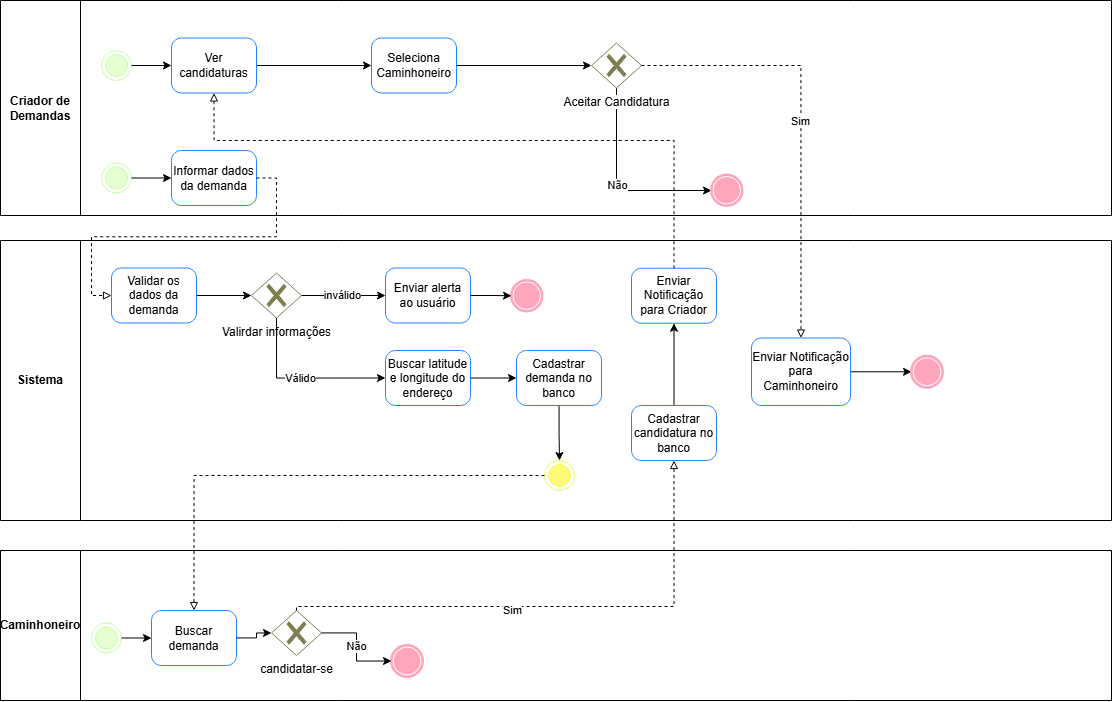

The diagram above was exported from draw.io. Its source (the exported page's mxGraphModel, read from the mxfile embedded in the PNG):
<mxGraphModel dx="1489" dy="2020" grid="1" gridSize="10" guides="1" tooltips="1" connect="1" arrows="1" fold="1" page="1" pageScale="1" pageWidth="827" pageHeight="1169" math="0" shadow="0">
  <root>
    <mxCell id="0" />
    <mxCell id="1" parent="0" />
    <mxCell id="ACe-veV6lAtkFzWuuO3g-1" value="Criador de Demandas" style="swimlane;whiteSpace=wrap;html=1;direction=north;startSize=80;" vertex="1" parent="1">
      <mxGeometry x="29" y="-60" width="1111" height="215" as="geometry" />
    </mxCell>
    <mxCell id="ACe-veV6lAtkFzWuuO3g-10" value="" style="ellipse;html=1;shape=endState;fillColor=#E5FFCE;strokeColor=#C0FFA7;" vertex="1" parent="ACe-veV6lAtkFzWuuO3g-1">
      <mxGeometry x="101" y="162.5" width="30" height="30" as="geometry" />
    </mxCell>
    <mxCell id="ACe-veV6lAtkFzWuuO3g-15" value="Informar dados da demanda" style="points=[[0.25,0,0],[0.5,0,0],[0.75,0,0],[1,0.25,0],[1,0.5,0],[1,0.75,0],[0.75,1,0],[0.5,1,0],[0.25,1,0],[0,0.75,0],[0,0.5,0],[0,0.25,0]];shape=mxgraph.bpmn.task2;whiteSpace=wrap;rectStyle=rounded;size=10;html=1;container=1;expand=0;collapsible=0;taskMarker=abstract;strokeColor=#2083FF;" vertex="1" parent="ACe-veV6lAtkFzWuuO3g-1">
      <mxGeometry x="171" y="150" width="85" height="55" as="geometry" />
    </mxCell>
    <mxCell id="ACe-veV6lAtkFzWuuO3g-30" style="edgeStyle=orthogonalEdgeStyle;rounded=0;orthogonalLoop=1;jettySize=auto;html=1;exitX=1;exitY=0.5;exitDx=0;exitDy=0;entryX=0;entryY=0.5;entryDx=0;entryDy=0;entryPerimeter=0;" edge="1" parent="ACe-veV6lAtkFzWuuO3g-1" source="ACe-veV6lAtkFzWuuO3g-10" target="ACe-veV6lAtkFzWuuO3g-15">
      <mxGeometry relative="1" as="geometry" />
    </mxCell>
    <mxCell id="ACe-veV6lAtkFzWuuO3g-54" value="" style="ellipse;html=1;shape=endState;fillColor=#E5FFCE;strokeColor=#C0FFA7;" vertex="1" parent="ACe-veV6lAtkFzWuuO3g-1">
      <mxGeometry x="101" y="50" width="30" height="30" as="geometry" />
    </mxCell>
    <mxCell id="ACe-veV6lAtkFzWuuO3g-64" value="" style="edgeStyle=orthogonalEdgeStyle;rounded=0;orthogonalLoop=1;jettySize=auto;html=1;entryX=0;entryY=0.5;entryDx=0;entryDy=0;entryPerimeter=0;" edge="1" parent="ACe-veV6lAtkFzWuuO3g-1" source="ACe-veV6lAtkFzWuuO3g-57" target="ACe-veV6lAtkFzWuuO3g-66">
      <mxGeometry relative="1" as="geometry">
        <mxPoint x="342" y="65" as="targetPoint" />
      </mxGeometry>
    </mxCell>
    <mxCell id="ACe-veV6lAtkFzWuuO3g-57" value="Ver candidaturas" style="points=[[0.25,0,0],[0.5,0,0],[0.75,0,0],[1,0.25,0],[1,0.5,0],[1,0.75,0],[0.75,1,0],[0.5,1,0],[0.25,1,0],[0,0.75,0],[0,0.5,0],[0,0.25,0]];shape=mxgraph.bpmn.task2;whiteSpace=wrap;rectStyle=rounded;size=10;html=1;container=1;expand=0;collapsible=0;taskMarker=abstract;strokeColor=#2083FF;" vertex="1" parent="ACe-veV6lAtkFzWuuO3g-1">
      <mxGeometry x="171" y="37.5" width="85" height="55" as="geometry" />
    </mxCell>
    <mxCell id="ACe-veV6lAtkFzWuuO3g-58" style="edgeStyle=orthogonalEdgeStyle;rounded=0;orthogonalLoop=1;jettySize=auto;html=1;exitX=1;exitY=0.5;exitDx=0;exitDy=0;entryX=0;entryY=0.5;entryDx=0;entryDy=0;entryPerimeter=0;" edge="1" parent="ACe-veV6lAtkFzWuuO3g-1" source="ACe-veV6lAtkFzWuuO3g-54" target="ACe-veV6lAtkFzWuuO3g-57">
      <mxGeometry relative="1" as="geometry" />
    </mxCell>
    <mxCell id="ACe-veV6lAtkFzWuuO3g-68" value="" style="edgeStyle=orthogonalEdgeStyle;rounded=0;orthogonalLoop=1;jettySize=auto;html=1;" edge="1" parent="ACe-veV6lAtkFzWuuO3g-1" source="ACe-veV6lAtkFzWuuO3g-65" target="ACe-veV6lAtkFzWuuO3g-67">
      <mxGeometry relative="1" as="geometry">
        <Array as="points">
          <mxPoint x="616" y="190" />
        </Array>
      </mxGeometry>
    </mxCell>
    <mxCell id="ACe-veV6lAtkFzWuuO3g-69" value="Não" style="edgeLabel;html=1;align=center;verticalAlign=middle;resizable=0;points=[];" vertex="1" connectable="0" parent="ACe-veV6lAtkFzWuuO3g-68">
      <mxGeometry x="-0.021" relative="1" as="geometry">
        <mxPoint as="offset" />
      </mxGeometry>
    </mxCell>
    <mxCell id="ACe-veV6lAtkFzWuuO3g-65" value="Aceitar Candidatura" style="points=[[0.25,0.25,0],[0.5,0,0],[0.75,0.25,0],[1,0.5,0],[0.75,0.75,0],[0.5,1,0],[0.25,0.75,0],[0,0.5,0]];shape=mxgraph.bpmn.gateway2;html=1;verticalLabelPosition=bottom;labelBackgroundColor=#ffffff;verticalAlign=top;align=center;perimeter=rhombusPerimeter;outlineConnect=0;outline=none;symbol=none;gwType=exclusive;strokeColor=#7D7E51;" vertex="1" parent="ACe-veV6lAtkFzWuuO3g-1">
      <mxGeometry x="591" y="42.5" width="50" height="45" as="geometry" />
    </mxCell>
    <mxCell id="ACe-veV6lAtkFzWuuO3g-66" value="Seleciona Caminhoneiro" style="points=[[0.25,0,0],[0.5,0,0],[0.75,0,0],[1,0.25,0],[1,0.5,0],[1,0.75,0],[0.75,1,0],[0.5,1,0],[0.25,1,0],[0,0.75,0],[0,0.5,0],[0,0.25,0]];shape=mxgraph.bpmn.task2;whiteSpace=wrap;rectStyle=rounded;size=10;html=1;container=1;expand=0;collapsible=0;taskMarker=abstract;strokeColor=#2083FF;" vertex="1" parent="ACe-veV6lAtkFzWuuO3g-1">
      <mxGeometry x="371" y="37.5" width="85" height="55" as="geometry" />
    </mxCell>
    <mxCell id="ACe-veV6lAtkFzWuuO3g-67" value="" style="points=[[0.145,0.145,0],[0.5,0,0],[0.855,0.145,0],[1,0.5,0],[0.855,0.855,0],[0.5,1,0],[0.145,0.855,0],[0,0.5,0]];shape=mxgraph.bpmn.event;html=1;verticalLabelPosition=bottom;labelBackgroundColor=#ffffff;verticalAlign=top;align=center;perimeter=ellipsePerimeter;outlineConnect=0;aspect=fixed;outline=end;symbol=terminate;strokeColor=#FFA5BC;" vertex="1" parent="ACe-veV6lAtkFzWuuO3g-1">
      <mxGeometry x="711" y="174.5" width="30.5" height="30.5" as="geometry" />
    </mxCell>
    <mxCell id="ACe-veV6lAtkFzWuuO3g-73" style="edgeStyle=orthogonalEdgeStyle;rounded=0;orthogonalLoop=1;jettySize=auto;html=1;entryX=0;entryY=0.5;entryDx=0;entryDy=0;entryPerimeter=0;" edge="1" parent="ACe-veV6lAtkFzWuuO3g-1" source="ACe-veV6lAtkFzWuuO3g-66" target="ACe-veV6lAtkFzWuuO3g-65">
      <mxGeometry relative="1" as="geometry" />
    </mxCell>
    <mxCell id="ACe-veV6lAtkFzWuuO3g-8" value="Sistema" style="swimlane;whiteSpace=wrap;html=1;direction=north;startSize=80;" vertex="1" parent="1">
      <mxGeometry x="29" y="180" width="1111" height="280" as="geometry" />
    </mxCell>
    <mxCell id="ACe-veV6lAtkFzWuuO3g-18" style="edgeStyle=orthogonalEdgeStyle;rounded=0;orthogonalLoop=1;jettySize=auto;html=1;exitX=1;exitY=0.5;exitDx=0;exitDy=0;exitPerimeter=0;" edge="1" parent="ACe-veV6lAtkFzWuuO3g-8" source="ACe-veV6lAtkFzWuuO3g-16" target="ACe-veV6lAtkFzWuuO3g-17">
      <mxGeometry relative="1" as="geometry" />
    </mxCell>
    <mxCell id="ACe-veV6lAtkFzWuuO3g-16" value="Validar os dados da demanda" style="points=[[0.25,0,0],[0.5,0,0],[0.75,0,0],[1,0.25,0],[1,0.5,0],[1,0.75,0],[0.75,1,0],[0.5,1,0],[0.25,1,0],[0,0.75,0],[0,0.5,0],[0,0.25,0]];shape=mxgraph.bpmn.task2;whiteSpace=wrap;rectStyle=rounded;size=10;html=1;container=1;expand=0;collapsible=0;taskMarker=abstract;strokeColor=#2083FF;" vertex="1" parent="ACe-veV6lAtkFzWuuO3g-8">
      <mxGeometry x="111" y="27.5" width="85" height="55" as="geometry" />
    </mxCell>
    <mxCell id="ACe-veV6lAtkFzWuuO3g-17" value="Valirdar informações" style="points=[[0.25,0.25,0],[0.5,0,0],[0.75,0.25,0],[1,0.5,0],[0.75,0.75,0],[0.5,1,0],[0.25,0.75,0],[0,0.5,0]];shape=mxgraph.bpmn.gateway2;html=1;verticalLabelPosition=bottom;labelBackgroundColor=#ffffff;verticalAlign=top;align=center;perimeter=rhombusPerimeter;outlineConnect=0;outline=none;symbol=none;gwType=exclusive;strokeColor=#7D7E51;" vertex="1" parent="ACe-veV6lAtkFzWuuO3g-8">
      <mxGeometry x="251" y="32.5" width="50" height="45" as="geometry" />
    </mxCell>
    <mxCell id="ACe-veV6lAtkFzWuuO3g-21" value="inválido" style="edgeStyle=orthogonalEdgeStyle;rounded=0;orthogonalLoop=1;jettySize=auto;html=1;" edge="1" parent="ACe-veV6lAtkFzWuuO3g-8" source="ACe-veV6lAtkFzWuuO3g-17" target="ACe-veV6lAtkFzWuuO3g-22">
      <mxGeometry relative="1" as="geometry">
        <mxPoint x="360" y="55.75" as="targetPoint" />
      </mxGeometry>
    </mxCell>
    <mxCell id="ACe-veV6lAtkFzWuuO3g-22" value="Enviar alerta ao usuário" style="points=[[0.25,0,0],[0.5,0,0],[0.75,0,0],[1,0.25,0],[1,0.5,0],[1,0.75,0],[0.75,1,0],[0.5,1,0],[0.25,1,0],[0,0.75,0],[0,0.5,0],[0,0.25,0]];shape=mxgraph.bpmn.task2;whiteSpace=wrap;rectStyle=rounded;size=10;html=1;container=1;expand=0;collapsible=0;taskMarker=abstract;strokeColor=#2083FF;" vertex="1" parent="ACe-veV6lAtkFzWuuO3g-8">
      <mxGeometry x="385" y="27.5" width="85" height="55" as="geometry" />
    </mxCell>
    <mxCell id="ACe-veV6lAtkFzWuuO3g-23" value="" style="points=[[0.145,0.145,0],[0.5,0,0],[0.855,0.145,0],[1,0.5,0],[0.855,0.855,0],[0.5,1,0],[0.145,0.855,0],[0,0.5,0]];shape=mxgraph.bpmn.event;html=1;verticalLabelPosition=bottom;labelBackgroundColor=#ffffff;verticalAlign=top;align=center;perimeter=ellipsePerimeter;outlineConnect=0;aspect=fixed;outline=end;symbol=terminate;strokeColor=#FFA5BC;" vertex="1" parent="ACe-veV6lAtkFzWuuO3g-8">
      <mxGeometry x="511" y="40" width="30.5" height="30.5" as="geometry" />
    </mxCell>
    <mxCell id="ACe-veV6lAtkFzWuuO3g-24" style="edgeStyle=orthogonalEdgeStyle;rounded=0;orthogonalLoop=1;jettySize=auto;html=1;entryX=0;entryY=0.5;entryDx=0;entryDy=0;entryPerimeter=0;" edge="1" parent="ACe-veV6lAtkFzWuuO3g-8" source="ACe-veV6lAtkFzWuuO3g-22" target="ACe-veV6lAtkFzWuuO3g-23">
      <mxGeometry relative="1" as="geometry" />
    </mxCell>
    <mxCell id="ACe-veV6lAtkFzWuuO3g-25" value="Buscar latitude e longitude do endereço" style="points=[[0.25,0,0],[0.5,0,0],[0.75,0,0],[1,0.25,0],[1,0.5,0],[1,0.75,0],[0.75,1,0],[0.5,1,0],[0.25,1,0],[0,0.75,0],[0,0.5,0],[0,0.25,0]];shape=mxgraph.bpmn.task2;whiteSpace=wrap;rectStyle=rounded;size=10;html=1;container=1;expand=0;collapsible=0;taskMarker=abstract;strokeColor=#2083FF;" vertex="1" parent="ACe-veV6lAtkFzWuuO3g-8">
      <mxGeometry x="385" y="110" width="85" height="55" as="geometry" />
    </mxCell>
    <mxCell id="ACe-veV6lAtkFzWuuO3g-26" value="Válido" style="edgeStyle=orthogonalEdgeStyle;rounded=0;orthogonalLoop=1;jettySize=auto;html=1;entryX=0;entryY=0.5;entryDx=0;entryDy=0;entryPerimeter=0;" edge="1" parent="ACe-veV6lAtkFzWuuO3g-8" source="ACe-veV6lAtkFzWuuO3g-17" target="ACe-veV6lAtkFzWuuO3g-25">
      <mxGeometry relative="1" as="geometry">
        <Array as="points">
          <mxPoint x="276" y="138" />
        </Array>
      </mxGeometry>
    </mxCell>
    <mxCell id="ACe-veV6lAtkFzWuuO3g-40" style="edgeStyle=orthogonalEdgeStyle;rounded=0;orthogonalLoop=1;jettySize=auto;html=1;entryX=0.5;entryY=0;entryDx=0;entryDy=0;" edge="1" parent="ACe-veV6lAtkFzWuuO3g-8" source="ACe-veV6lAtkFzWuuO3g-31" target="ACe-veV6lAtkFzWuuO3g-39">
      <mxGeometry relative="1" as="geometry" />
    </mxCell>
    <mxCell id="ACe-veV6lAtkFzWuuO3g-31" value="Cadastrar demanda no banco" style="points=[[0.25,0,0],[0.5,0,0],[0.75,0,0],[1,0.25,0],[1,0.5,0],[1,0.75,0],[0.75,1,0],[0.5,1,0],[0.25,1,0],[0,0.75,0],[0,0.5,0],[0,0.25,0]];shape=mxgraph.bpmn.task2;whiteSpace=wrap;rectStyle=rounded;size=10;html=1;container=1;expand=0;collapsible=0;taskMarker=abstract;strokeColor=#2083FF;" vertex="1" parent="ACe-veV6lAtkFzWuuO3g-8">
      <mxGeometry x="516" y="110" width="85" height="55" as="geometry" />
    </mxCell>
    <mxCell id="ACe-veV6lAtkFzWuuO3g-32" style="edgeStyle=orthogonalEdgeStyle;rounded=0;orthogonalLoop=1;jettySize=auto;html=1;entryX=0;entryY=0.5;entryDx=0;entryDy=0;entryPerimeter=0;" edge="1" parent="ACe-veV6lAtkFzWuuO3g-8" source="ACe-veV6lAtkFzWuuO3g-25" target="ACe-veV6lAtkFzWuuO3g-31">
      <mxGeometry relative="1" as="geometry" />
    </mxCell>
    <mxCell id="ACe-veV6lAtkFzWuuO3g-39" value="" style="ellipse;html=1;shape=endState;fillColor=#FFFA78;strokeColor=#E6FF5D;" vertex="1" parent="ACe-veV6lAtkFzWuuO3g-8">
      <mxGeometry x="544" y="220" width="30" height="30" as="geometry" />
    </mxCell>
    <mxCell id="ACe-veV6lAtkFzWuuO3g-60" value="" style="edgeStyle=orthogonalEdgeStyle;rounded=0;orthogonalLoop=1;jettySize=auto;html=1;" edge="1" parent="ACe-veV6lAtkFzWuuO3g-8" source="ACe-veV6lAtkFzWuuO3g-53" target="ACe-veV6lAtkFzWuuO3g-59">
      <mxGeometry relative="1" as="geometry" />
    </mxCell>
    <mxCell id="ACe-veV6lAtkFzWuuO3g-53" value="Cadastrar candidatura no banco" style="points=[[0.25,0,0],[0.5,0,0],[0.75,0,0],[1,0.25,0],[1,0.5,0],[1,0.75,0],[0.75,1,0],[0.5,1,0],[0.25,1,0],[0,0.75,0],[0,0.5,0],[0,0.25,0]];shape=mxgraph.bpmn.task2;whiteSpace=wrap;rectStyle=rounded;size=10;html=1;container=1;expand=0;collapsible=0;taskMarker=abstract;strokeColor=#2083FF;" vertex="1" parent="ACe-veV6lAtkFzWuuO3g-8">
      <mxGeometry x="631" y="165" width="85" height="55" as="geometry" />
    </mxCell>
    <mxCell id="ACe-veV6lAtkFzWuuO3g-59" value="Enviar Notificação&lt;div&gt;para Criador&lt;/div&gt;" style="points=[[0.25,0,0],[0.5,0,0],[0.75,0,0],[1,0.25,0],[1,0.5,0],[1,0.75,0],[0.75,1,0],[0.5,1,0],[0.25,1,0],[0,0.75,0],[0,0.5,0],[0,0.25,0]];shape=mxgraph.bpmn.task2;whiteSpace=wrap;rectStyle=rounded;size=10;html=1;container=1;expand=0;collapsible=0;taskMarker=abstract;strokeColor=#2083FF;" vertex="1" parent="ACe-veV6lAtkFzWuuO3g-8">
      <mxGeometry x="631" y="27.75" width="85" height="55" as="geometry" />
    </mxCell>
    <mxCell id="ACe-veV6lAtkFzWuuO3g-75" style="edgeStyle=orthogonalEdgeStyle;rounded=0;orthogonalLoop=1;jettySize=auto;html=1;" edge="1" parent="ACe-veV6lAtkFzWuuO3g-8" source="ACe-veV6lAtkFzWuuO3g-71" target="ACe-veV6lAtkFzWuuO3g-74">
      <mxGeometry relative="1" as="geometry" />
    </mxCell>
    <mxCell id="ACe-veV6lAtkFzWuuO3g-71" value="Enviar Notificação&lt;div&gt;para Caminhoneiro&lt;/div&gt;" style="points=[[0.25,0,0],[0.5,0,0],[0.75,0,0],[1,0.25,0],[1,0.5,0],[1,0.75,0],[0.75,1,0],[0.5,1,0],[0.25,1,0],[0,0.75,0],[0,0.5,0],[0,0.25,0]];shape=mxgraph.bpmn.task2;whiteSpace=wrap;rectStyle=rounded;size=10;html=1;container=1;expand=0;collapsible=0;taskMarker=abstract;strokeColor=#2083FF;" vertex="1" parent="ACe-veV6lAtkFzWuuO3g-8">
      <mxGeometry x="751" y="97.5" width="99" height="67.5" as="geometry" />
    </mxCell>
    <mxCell id="ACe-veV6lAtkFzWuuO3g-74" value="" style="points=[[0.145,0.145,0],[0.5,0,0],[0.855,0.145,0],[1,0.5,0],[0.855,0.855,0],[0.5,1,0],[0.145,0.855,0],[0,0.5,0]];shape=mxgraph.bpmn.event;html=1;verticalLabelPosition=bottom;labelBackgroundColor=#ffffff;verticalAlign=top;align=center;perimeter=ellipsePerimeter;outlineConnect=0;aspect=fixed;outline=end;symbol=terminate;strokeColor=#FFA5BC;" vertex="1" parent="ACe-veV6lAtkFzWuuO3g-8">
      <mxGeometry x="911" y="115.75" width="31" height="31" as="geometry" />
    </mxCell>
    <mxCell id="ACe-veV6lAtkFzWuuO3g-9" value="Caminhoneiro" style="swimlane;whiteSpace=wrap;html=1;direction=north;startSize=80;" vertex="1" parent="1">
      <mxGeometry x="29" y="490" width="1111" height="150" as="geometry" />
    </mxCell>
    <mxCell id="ACe-veV6lAtkFzWuuO3g-37" value="Buscar demanda" style="points=[[0.25,0,0],[0.5,0,0],[0.75,0,0],[1,0.25,0],[1,0.5,0],[1,0.75,0],[0.75,1,0],[0.5,1,0],[0.25,1,0],[0,0.75,0],[0,0.5,0],[0,0.25,0]];shape=mxgraph.bpmn.task2;whiteSpace=wrap;rectStyle=rounded;size=10;html=1;container=1;expand=0;collapsible=0;taskMarker=abstract;strokeColor=#2083FF;" vertex="1" parent="ACe-veV6lAtkFzWuuO3g-9">
      <mxGeometry x="151" y="60" width="85" height="55" as="geometry" />
    </mxCell>
    <mxCell id="ACe-veV6lAtkFzWuuO3g-48" value="" style="points=[[0.145,0.145,0],[0.5,0,0],[0.855,0.145,0],[1,0.5,0],[0.855,0.855,0],[0.5,1,0],[0.145,0.855,0],[0,0.5,0]];shape=mxgraph.bpmn.event;html=1;verticalLabelPosition=bottom;labelBackgroundColor=#ffffff;verticalAlign=top;align=center;perimeter=ellipsePerimeter;outlineConnect=0;aspect=fixed;outline=end;symbol=terminate;strokeColor=#FFA5BC;" vertex="1" parent="ACe-veV6lAtkFzWuuO3g-9">
      <mxGeometry x="391" y="95" width="31" height="31" as="geometry" />
    </mxCell>
    <mxCell id="ACe-veV6lAtkFzWuuO3g-42" value="candidatar-se" style="points=[[0.25,0.25,0],[0.5,0,0],[0.75,0.25,0],[1,0.5,0],[0.75,0.75,0],[0.5,1,0],[0.25,0.75,0],[0,0.5,0]];shape=mxgraph.bpmn.gateway2;html=1;verticalLabelPosition=bottom;labelBackgroundColor=#ffffff;verticalAlign=top;align=center;perimeter=rhombusPerimeter;outlineConnect=0;outline=none;symbol=none;gwType=exclusive;strokeColor=#7D7E51;" vertex="1" parent="ACe-veV6lAtkFzWuuO3g-9">
      <mxGeometry x="271" y="60" width="50" height="45" as="geometry" />
    </mxCell>
    <mxCell id="ACe-veV6lAtkFzWuuO3g-43" style="edgeStyle=orthogonalEdgeStyle;rounded=0;orthogonalLoop=1;jettySize=auto;html=1;entryX=0;entryY=0.5;entryDx=0;entryDy=0;entryPerimeter=0;" edge="1" parent="ACe-veV6lAtkFzWuuO3g-9" source="ACe-veV6lAtkFzWuuO3g-37" target="ACe-veV6lAtkFzWuuO3g-42">
      <mxGeometry relative="1" as="geometry" />
    </mxCell>
    <mxCell id="ACe-veV6lAtkFzWuuO3g-50" value="Não" style="edgeStyle=orthogonalEdgeStyle;rounded=0;orthogonalLoop=1;jettySize=auto;html=1;entryX=0;entryY=0.5;entryDx=0;entryDy=0;entryPerimeter=0;" edge="1" parent="ACe-veV6lAtkFzWuuO3g-9" source="ACe-veV6lAtkFzWuuO3g-42" target="ACe-veV6lAtkFzWuuO3g-48">
      <mxGeometry relative="1" as="geometry" />
    </mxCell>
    <mxCell id="ACe-veV6lAtkFzWuuO3g-55" value="" style="ellipse;html=1;shape=endState;fillColor=#E5FFCE;strokeColor=#C0FFA7;" vertex="1" parent="ACe-veV6lAtkFzWuuO3g-9">
      <mxGeometry x="91" y="72.5" width="30" height="30" as="geometry" />
    </mxCell>
    <mxCell id="ACe-veV6lAtkFzWuuO3g-56" style="edgeStyle=orthogonalEdgeStyle;rounded=0;orthogonalLoop=1;jettySize=auto;html=1;exitX=1;exitY=0.5;exitDx=0;exitDy=0;entryX=0;entryY=0.5;entryDx=0;entryDy=0;entryPerimeter=0;" edge="1" parent="ACe-veV6lAtkFzWuuO3g-9" source="ACe-veV6lAtkFzWuuO3g-55" target="ACe-veV6lAtkFzWuuO3g-37">
      <mxGeometry relative="1" as="geometry" />
    </mxCell>
    <mxCell id="ACe-veV6lAtkFzWuuO3g-29" style="edgeStyle=orthogonalEdgeStyle;rounded=0;orthogonalLoop=1;jettySize=auto;html=1;exitX=1;exitY=0.5;exitDx=0;exitDy=0;exitPerimeter=0;entryX=0;entryY=0.5;entryDx=0;entryDy=0;entryPerimeter=0;dashed=1;endArrow=block;endFill=0;" edge="1" parent="1" source="ACe-veV6lAtkFzWuuO3g-15" target="ACe-veV6lAtkFzWuuO3g-16">
      <mxGeometry relative="1" as="geometry" />
    </mxCell>
    <mxCell id="ACe-veV6lAtkFzWuuO3g-38" style="edgeStyle=orthogonalEdgeStyle;rounded=0;orthogonalLoop=1;jettySize=auto;html=1;entryX=0.5;entryY=0;entryDx=0;entryDy=0;entryPerimeter=0;exitX=0;exitY=0.5;exitDx=0;exitDy=0;dashed=1;endArrow=block;endFill=0;" edge="1" parent="1" source="ACe-veV6lAtkFzWuuO3g-39" target="ACe-veV6lAtkFzWuuO3g-37">
      <mxGeometry relative="1" as="geometry">
        <mxPoint x="540" y="417.5" as="sourcePoint" />
      </mxGeometry>
    </mxCell>
    <mxCell id="ACe-veV6lAtkFzWuuO3g-51" style="edgeStyle=orthogonalEdgeStyle;rounded=0;orthogonalLoop=1;jettySize=auto;html=1;entryX=0.5;entryY=1;entryDx=0;entryDy=0;entryPerimeter=0;dashed=1;endArrow=block;endFill=0;" edge="1" parent="1" source="ACe-veV6lAtkFzWuuO3g-42" target="ACe-veV6lAtkFzWuuO3g-53">
      <mxGeometry relative="1" as="geometry">
        <mxPoint x="500" y="525" as="targetPoint" />
        <Array as="points">
          <mxPoint x="703" y="546" />
        </Array>
      </mxGeometry>
    </mxCell>
    <mxCell id="ACe-veV6lAtkFzWuuO3g-52" value="Sim" style="edgeLabel;html=1;align=center;verticalAlign=middle;resizable=0;points=[];" vertex="1" connectable="0" parent="ACe-veV6lAtkFzWuuO3g-51">
      <mxGeometry x="0.449" relative="1" as="geometry">
        <mxPoint x="-162" y="5" as="offset" />
      </mxGeometry>
    </mxCell>
    <mxCell id="ACe-veV6lAtkFzWuuO3g-62" style="edgeStyle=orthogonalEdgeStyle;rounded=0;orthogonalLoop=1;jettySize=auto;html=1;exitX=0.5;exitY=0;exitDx=0;exitDy=0;exitPerimeter=0;entryX=0.5;entryY=1;entryDx=0;entryDy=0;entryPerimeter=0;dashed=1;endArrow=block;endFill=0;" edge="1" parent="1" source="ACe-veV6lAtkFzWuuO3g-59" target="ACe-veV6lAtkFzWuuO3g-57">
      <mxGeometry relative="1" as="geometry">
        <Array as="points">
          <mxPoint x="703" y="80" />
          <mxPoint x="243" y="80" />
        </Array>
      </mxGeometry>
    </mxCell>
    <mxCell id="ACe-veV6lAtkFzWuuO3g-70" value="Sim" style="edgeStyle=orthogonalEdgeStyle;rounded=0;orthogonalLoop=1;jettySize=auto;html=1;exitX=1;exitY=0.5;exitDx=0;exitDy=0;exitPerimeter=0;entryX=0.5;entryY=0;entryDx=0;entryDy=0;entryPerimeter=0;dashed=1;endArrow=block;endFill=0;" edge="1" parent="1" source="ACe-veV6lAtkFzWuuO3g-65" target="ACe-veV6lAtkFzWuuO3g-71">
      <mxGeometry relative="1" as="geometry" />
    </mxCell>
  </root>
</mxGraphModel>